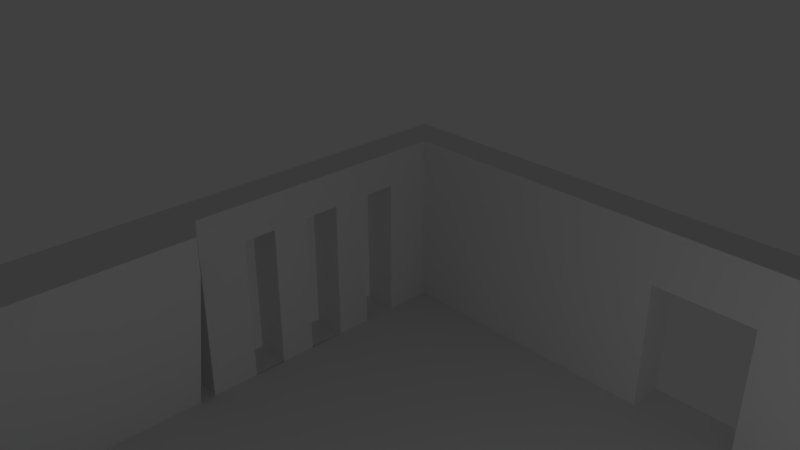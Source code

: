 # Source: openbox1DOORMIDDLEOPENNING2.blend  (saved by Blender 2.78.0; exported with 4.5.12 LTS)
import bpy
from mathutils import Matrix  # noqa: F401  (used for matrix-valued properties, if any)

bpy.ops.wm.read_factory_settings(use_empty=True)
scene = bpy.context.scene
scene.name = 'Scene'

# ---- collections
col_collection_1 = bpy.data.collections.new('Collection 1'); scene.collection.children.link(col_collection_1)

# ---- world
world_world = bpy.data.worlds.new('World'); scene.world = world_world
world_world.color = (0.05088, 0.05088, 0.05088)
world_world.use_sun_shadow = False
world_world.sun_shadow_jitter_overblur = 0.0
world_world.cycles.sampling_method = 'MANUAL'

# ---- cameras
cam_camera = bpy.data.cameras.new('Camera')
cam_camera.clip_end = 100.0
cam_camera.lens = 35.0
cam_camera.sensor_width = 32.0
cam_camera.sensor_height = 18.0
cam_camera.ortho_scale = 7.314
cam_camera.dof.focus_distance = 0.0
cam_camera.dof.aperture_fstop = 128.0

# ---- lights
light_lamp = bpy.data.lights.new('Lamp', 'POINT')
light_lamp.transmission_factor = 0.0
light_lamp.cutoff_distance = 30.0
light_lamp.energy = 100.0
light_lamp.shadow_buffer_clip_start = 1.001
light_lamp.shadow_soft_size = 0.1
light_lamp.shadow_maximum_resolution = 0.006
light_lamp.use_absolute_resolution = True

# ---- meshes
me_cube_006 = bpy.data.meshes.new('Cube.006')
me_cube_006.from_pydata([(1.0, 0.9, -37.0), (0.6667, 0.9, -37.0), (1.0, 0.9, -1.0), (0.6667, 0.9, -1.0), (1.0, -0.9, -37.0), (0.6667, -0.9, -37.0), (1.0, -0.9, -1.0), (0.6667, -0.9, -1.0), (-1.0, 1.0, -37.0), (-1.0, 0.8261, -37.0), (-1.0, 1.0, -1.0), (-1.0, 0.9, -1.0), (1.0, 1.0, -37.0), (1.0, 1.0, -1.0), (-1.0, -0.9, -37.0), (-1.0, -1.0, -37.0), (-1.0, -0.9, -1.0), (1.0, -1.0, -37.0), (-1.0, -1.0, -39.0), (-1.0, 1.0, -39.0), (1.0, -1.0, -39.0), (1.0, 1.0, -39.0), (-1.0, -1.0, -1.0), (-1.0, -1.0, 1.0), (-1.0, 1.0, 1.0), (1.0, -1.0, -1.0), (1.0, -1.0, 1.0), (1.0, 1.0, 1.0), (1.0, 0.38, 1.0), (1.0, -0.1525, 1.0), (-1.0, -0.6604, -1.0), (-1.0, -0.6604, 1.0), (1.0, -0.6604, -1.0), (1.0, -0.6604, 1.0), (-1.0, -0.2799, 1.0), (1.0, -0.2799, -1.0), (-1.0, -0.2799, -1.0), (1.0, -0.2799, 1.0), (-0.5032, 1.0, -1.0), (-0.5032, 1.0, 1.0), (-0.5032, -1.0, -1.0), (-0.5032, -1.0, 1.0), (-0.5032, 0.1403, -1.0), (0.6668, 1.0, 1.0), (0.6668, -1.0, -1.0), (0.6668, -0.1215, 1.0), (0.6668, 1.0, -1.0), (0.6668, -1.0, 1.0), (0.6668, -0.1215, -1.0), (0.6668, 0.1403, -1.0), (-0.5032, -0.1215, -1.0), (-0.5032, -0.1215, 1.0), (-0.5032, 0.1403, 1.0), (0.6668, 0.1403, 1.0), (-1.0, 1.0, -5.569), (1.0, 0.9, -5.569), (-1.0, 0.9, -5.569), (1.0, 1.0, -5.569), (-1.0, 0.9, -3.629), (1.0, 1.0, -3.629), (-1.0, 1.0, -3.629), (1.0, 0.9, -3.629), (-1.0, 1.0, -7.6), (1.0, 0.9, -7.6), (-1.0, 0.9, -7.6), (1.0, 1.0, -7.6), (-1.0, 1.0, -9.633), (1.0, 0.9, -9.633), (-1.0, 0.9, -9.633), (1.0, 1.0, -9.633), (-1.0, 1.0, -11.61), (1.0, 0.9, -11.61), (-1.0, 0.9, -11.61), (1.0, 1.0, -11.61), (-1.0, 1.0, -13.39), (1.0, 0.9, -13.39), (-1.0, 0.9, -13.39), (1.0, 1.0, -13.39), (-1.0, 1.0, -14.96), (1.0, 0.9, -14.96), (-1.0, 0.9, -14.96), (1.0, 1.0, -14.96), (-1.0, 1.0, -15.98), (1.0, 0.9, -15.98), (-1.0, 0.9, -15.98), (1.0, 1.0, -15.98), (-1.0, 1.0, -16.83), (1.0, 0.9, -16.83), (-1.0, 0.8261, -16.83), (1.0, 1.0, -16.83), (0.0, 1.0, -9.633), (0.0, 1.0, -11.61), (0.6652, 1.0, -9.633), (0.6652, 1.0, -11.61), (0.0, 1.0, -13.39), (0.0, 1.0, -14.96), (0.0, 1.0, -15.98), (0.6654, 1.0, -13.39), (0.6654, 1.0, -14.96), (0.6654, 1.0, -15.98), (0.6666, 1.0, -5.569), (0.6666, 1.0, -7.6), (0.6653, 0.9, -5.569), (0.6653, 0.9, -7.6), (0.6631, 0.9, -9.633), (0.6631, 0.9, -11.61), (0.6646, 0.9, -13.39), (0.6646, 0.9, -14.96), (0.6646, 0.9, -15.98), (0.6683, 1.0, -1.0), (0.6683, 0.9, -1.0), (0.6683, 1.0, -3.629), (0.6683, 0.9, -3.629), (0.6685, 1.0, -37.0), (0.6685, 0.9, -37.0), (0.6685, 0.9, -16.83), (0.6685, 1.0, -16.83), (-0.6655, 1.0, -13.39), (-0.6683, 1.0, -14.96), (-0.6655, 1.0, -15.98), (-0.6674, 1.0, -9.633), (-0.6674, 1.0, -11.61), (-0.6671, 1.0, -5.569), (-0.6671, 1.0, -7.6), (-0.6687, 1.0, -1.0), (-0.6639, 0.8261, -37.0), (-0.6687, 0.9, -1.0), (-0.6687, 0.9, -3.629), (-0.6674, 0.9, -9.633), (-0.6674, 0.9, -11.61), (-0.6669, 0.9, -5.569), (-0.6669, 0.9, -7.6), (-0.6687, 1.0, -3.629), (-0.6671, 0.9, -13.39), (-0.6671, 0.9, -14.96), (-0.6671, 0.9, -15.98), (-0.6639, 1.0, -16.83), (-0.6639, 1.0, -37.0), (-0.6639, 0.8261, -16.83)], [], [(0, 1, 3, 2), (2, 3, 7, 6), (6, 7, 5, 4), (4, 5, 1, 0), (2, 6, 4, 0), (7, 3, 1, 5), (137, 125, 9, 8), (136, 137, 8, 86), (88, 86, 8, 9), (109, 110, 2, 13), (87, 0, 12, 89), (115, 114, 0, 87), (14, 15, 22, 16), (16, 22, 25, 6), (6, 25, 17, 4), (4, 17, 15, 14), (16, 6, 4, 14), (25, 22, 15, 17), (88, 138, 135, 84), (20, 17, 15, 18), (21, 20, 18, 19), (8, 19, 18, 15), (19, 8, 12, 21), (12, 17, 20, 21), (8, 15, 17, 12), (40, 41, 23, 22), (50, 40, 22, 30), (31, 30, 22, 23), (46, 43, 27, 13), (28, 29, 26, 25, 32, 35, 13, 27), (45, 47, 26, 33), (53, 45, 33, 37), (34, 36, 30, 31), (42, 50, 30, 36), (38, 42, 36, 10), (24, 10, 36, 34), (43, 53, 37, 27), (24, 34, 52, 39), (34, 31, 51, 52), (31, 23, 41, 51), (10, 24, 39, 38), (44, 47, 41, 40), (25, 26, 47, 44), (32, 25, 44, 48), (35, 32, 48, 49), (13, 35, 49, 46), (42, 52, 51, 50), (38, 39, 43, 46), (49, 48, 45, 53), (48, 44, 40, 50), (46, 49, 42, 38), (51, 41, 47, 45), (48, 50, 51, 45), (49, 53, 52, 42), (39, 52, 53, 43), (61, 55, 57, 59), (58, 60, 54, 56), (54, 60, 132, 122), (11, 10, 60, 58), (2, 61, 59, 13), (110, 112, 61, 2), (102, 103, 63, 55), (55, 63, 65, 57), (56, 54, 62, 64), (122, 123, 62, 54), (63, 67, 69, 65), (64, 62, 66, 68), (104, 105, 71, 67), (67, 71, 73, 69), (68, 66, 70, 72), (120, 121, 70, 66), (71, 75, 77, 73), (72, 70, 74, 76), (106, 107, 79, 75), (75, 79, 81, 77), (76, 74, 78, 80), (117, 118, 78, 74), (107, 108, 83, 79), (79, 83, 85, 81), (80, 78, 82, 84), (118, 119, 82, 78), (83, 87, 89, 85), (84, 82, 86, 88), (92, 93, 91, 90), (69, 73, 93, 92), (98, 99, 96, 95), (97, 98, 95, 94), (77, 81, 98, 97), (81, 85, 99, 98), (57, 65, 101, 100), (130, 131, 103, 102), (128, 129, 105, 104), (134, 135, 108, 107), (133, 134, 107, 106), (126, 127, 112, 110), (13, 59, 111, 109), (124, 126, 110, 109), (111, 100, 102, 112), (57, 100, 111, 59), (104, 103, 101, 92), (65, 69, 92, 101), (97, 106, 105, 93), (73, 77, 97, 93), (138, 125, 114, 115), (89, 12, 113, 116), (12, 0, 114, 113), (116, 115, 108, 99), (85, 89, 116, 99), (95, 96, 119, 118), (94, 95, 118, 117), (90, 91, 121, 120), (100, 101, 123, 122), (10, 11, 126, 124), (128, 120, 123, 131), (109, 111, 132, 124), (132, 127, 130, 122), (124, 132, 60, 10), (62, 123, 120, 66), (129, 133, 117, 121), (70, 121, 117, 74), (88, 9, 125, 138), (116, 113, 137, 136), (113, 114, 125, 137), (82, 119, 136, 86), (136, 119, 135, 138), (130, 102, 100, 122), (127, 132, 111, 112), (131, 123, 101, 103), (120, 128, 104, 92), (133, 106, 97, 117), (129, 121, 93, 105), (135, 119, 99, 108), (138, 115, 116, 136), (80, 84, 135, 134), (76, 80, 134, 133), (76, 133, 129, 72), (68, 72, 129, 128), (68, 128, 131, 64), (56, 64, 131, 130), (58, 56, 130, 127), (11, 58, 127, 126)])
me_cube_006.use_remesh_preserve_volume = False
me_cube_006.use_remesh_preserve_attributes = False
me_cube_006.use_mirror_vertex_groups = False
me_cube_006.update()

# ---- objects
ob_lamp = bpy.data.objects.new('Lamp', light_lamp)
ob_camera = bpy.data.objects.new('Camera', cam_camera)
ob_cube_005 = bpy.data.objects.new('Cube.005', me_cube_006)

# ---- transforms, parenting, visibility, modifiers, constraints
ob_lamp.location = (4.076, 1.005, 4.933)
ob_lamp.rotation_euler = (0.6503, 0.05522, 1.866)
ob_lamp.lock_rotations_4d = False
ob_lamp.empty_display_type = 'ARROWS'
ob_lamp.color = (0.0, 0.0, 0.0, 0.0)
ob_lamp.lineart.crease_threshold = 0.0
ob_camera.location = (7.481, -6.508, 15.44)
ob_camera.rotation_euler = (1.109, 0.0, 0.8149)
ob_camera.lock_rotations_4d = False
ob_camera.empty_display_type = 'ARROWS'
ob_camera.color = (0.0, 0.0, 0.0, 0.0)
ob_camera.display_type = 'WIRE'
ob_camera.lineart.crease_threshold = 0.0
ob_cube_005.location = (0.0, 10.5, 3.5)
ob_cube_005.rotation_euler = (-1.571, 1.571, 0.0)
ob_cube_005.scale = (3.0, 10.0, 0.5)
ob_cube_005.lineart.crease_threshold = 0.0

# ---- collection membership
col_collection_1.objects.link(ob_lamp)
col_collection_1.objects.link(ob_camera)
col_collection_1.objects.link(ob_cube_005)

# ---- scene / render settings (as saved in the file)
scene.camera = ob_camera
scene.frame_start = 1; scene.frame_end = 250; scene.frame_set(1)
scene.render.engine = 'BLENDER_EEVEE_NEXT'
scene.render.resolution_percentage = 50
scene.render.dither_intensity = 0.0
scene.cycles.use_denoising = False
scene.cycles.samples = 128
scene.cycles.sampling_pattern = 'TABULATED_SOBOL'
scene.cycles.light_sampling_threshold = 0.0
scene.cycles.use_adaptive_sampling = False
scene.cycles.use_light_tree = False
scene.cycles.blur_glossy = 0.0
scene.cycles.sample_clamp_indirect = 0.0
scene.view_settings.view_transform = 'Standard'
bpy.context.view_layer.update()
